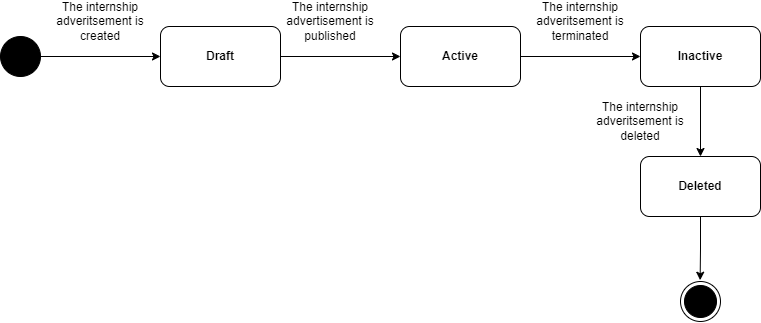

The diagram above was exported from draw.io. Its source (the exported page's mxGraphModel, read from the mxfile embedded in the PNG):
<mxGraphModel dx="1195" dy="622" grid="1" gridSize="10" guides="1" tooltips="1" connect="1" arrows="1" fold="1" page="1" pageScale="1" pageWidth="827" pageHeight="1169" math="0" shadow="0">
  <root>
    <mxCell id="0" />
    <mxCell id="1" parent="0" />
    <mxCell id="GiH9B2Jv3Yc86THT85ku-2" value="" style="ellipse;whiteSpace=wrap;html=1;aspect=fixed;fillColor=#000000;" vertex="1" parent="1">
      <mxGeometry x="40" y="300" width="40" height="40" as="geometry" />
    </mxCell>
    <mxCell id="GiH9B2Jv3Yc86THT85ku-3" value="" style="endArrow=classic;html=1;rounded=0;exitX=1;exitY=0.5;exitDx=0;exitDy=0;entryX=0;entryY=0.5;entryDx=0;entryDy=0;" edge="1" parent="1" source="GiH9B2Jv3Yc86THT85ku-2" target="GiH9B2Jv3Yc86THT85ku-4">
      <mxGeometry width="50" height="50" relative="1" as="geometry">
        <mxPoint x="360" y="550" as="sourcePoint" />
        <mxPoint x="170" y="320" as="targetPoint" />
      </mxGeometry>
    </mxCell>
    <mxCell id="GiH9B2Jv3Yc86THT85ku-15" style="edgeStyle=orthogonalEdgeStyle;rounded=0;orthogonalLoop=1;jettySize=auto;html=1;entryX=0;entryY=0.5;entryDx=0;entryDy=0;" edge="1" parent="1" source="GiH9B2Jv3Yc86THT85ku-4" target="GiH9B2Jv3Yc86THT85ku-6">
      <mxGeometry relative="1" as="geometry" />
    </mxCell>
    <mxCell id="GiH9B2Jv3Yc86THT85ku-4" value="&lt;b&gt;Draft&lt;/b&gt;" style="rounded=1;whiteSpace=wrap;html=1;" vertex="1" parent="1">
      <mxGeometry x="200" y="290" width="120" height="60" as="geometry" />
    </mxCell>
    <mxCell id="GiH9B2Jv3Yc86THT85ku-16" style="edgeStyle=orthogonalEdgeStyle;rounded=0;orthogonalLoop=1;jettySize=auto;html=1;entryX=0;entryY=0.5;entryDx=0;entryDy=0;" edge="1" parent="1" source="GiH9B2Jv3Yc86THT85ku-6" target="GiH9B2Jv3Yc86THT85ku-9">
      <mxGeometry relative="1" as="geometry" />
    </mxCell>
    <mxCell id="GiH9B2Jv3Yc86THT85ku-6" value="&lt;b&gt;Active&lt;/b&gt;" style="rounded=1;whiteSpace=wrap;html=1;" vertex="1" parent="1">
      <mxGeometry x="440" y="290" width="120" height="60" as="geometry" />
    </mxCell>
    <mxCell id="GiH9B2Jv3Yc86THT85ku-21" style="edgeStyle=orthogonalEdgeStyle;rounded=0;orthogonalLoop=1;jettySize=auto;html=1;" edge="1" parent="1" source="GiH9B2Jv3Yc86THT85ku-9" target="GiH9B2Jv3Yc86THT85ku-20">
      <mxGeometry relative="1" as="geometry" />
    </mxCell>
    <mxCell id="GiH9B2Jv3Yc86THT85ku-9" value="&lt;b&gt;Inactive&lt;/b&gt;" style="rounded=1;whiteSpace=wrap;html=1;" vertex="1" parent="1">
      <mxGeometry x="680" y="290" width="120" height="60" as="geometry" />
    </mxCell>
    <mxCell id="GiH9B2Jv3Yc86THT85ku-17" value="The internship adveritsement is created" style="text;html=1;align=center;verticalAlign=middle;whiteSpace=wrap;rounded=0;" vertex="1" parent="1">
      <mxGeometry x="90" y="270" width="100" height="30" as="geometry" />
    </mxCell>
    <mxCell id="GiH9B2Jv3Yc86THT85ku-18" value="The internship advertisement is published" style="text;html=1;align=center;verticalAlign=middle;whiteSpace=wrap;rounded=0;" vertex="1" parent="1">
      <mxGeometry x="320" y="270" width="100" height="30" as="geometry" />
    </mxCell>
    <mxCell id="GiH9B2Jv3Yc86THT85ku-19" value="The internship adveritsement is terminated" style="text;html=1;align=center;verticalAlign=middle;whiteSpace=wrap;rounded=0;" vertex="1" parent="1">
      <mxGeometry x="570" y="270" width="100" height="30" as="geometry" />
    </mxCell>
    <mxCell id="GiH9B2Jv3Yc86THT85ku-28" style="edgeStyle=orthogonalEdgeStyle;rounded=0;orthogonalLoop=1;jettySize=auto;html=1;entryX=0.491;entryY=-0.032;entryDx=0;entryDy=0;entryPerimeter=0;" edge="1" parent="1" source="GiH9B2Jv3Yc86THT85ku-20" target="GiH9B2Jv3Yc86THT85ku-24">
      <mxGeometry relative="1" as="geometry">
        <mxPoint x="740" y="540" as="targetPoint" />
      </mxGeometry>
    </mxCell>
    <mxCell id="GiH9B2Jv3Yc86THT85ku-20" value="&lt;b&gt;Deleted&lt;/b&gt;" style="rounded=1;whiteSpace=wrap;html=1;" vertex="1" parent="1">
      <mxGeometry x="680" y="420" width="120" height="60" as="geometry" />
    </mxCell>
    <mxCell id="GiH9B2Jv3Yc86THT85ku-22" value="The internship adveritsement is deleted" style="text;html=1;align=center;verticalAlign=middle;whiteSpace=wrap;rounded=0;" vertex="1" parent="1">
      <mxGeometry x="630" y="370" width="100" height="30" as="geometry" />
    </mxCell>
    <mxCell id="GiH9B2Jv3Yc86THT85ku-25" value="" style="group" vertex="1" connectable="0" parent="1">
      <mxGeometry x="720" y="545" width="40" height="40" as="geometry" />
    </mxCell>
    <mxCell id="GiH9B2Jv3Yc86THT85ku-24" value="" style="ellipse;whiteSpace=wrap;html=1;aspect=fixed;" vertex="1" parent="GiH9B2Jv3Yc86THT85ku-25">
      <mxGeometry width="40" height="40" as="geometry" />
    </mxCell>
    <mxCell id="GiH9B2Jv3Yc86THT85ku-23" value="" style="ellipse;whiteSpace=wrap;html=1;aspect=fixed;fillColor=#000000;" vertex="1" parent="GiH9B2Jv3Yc86THT85ku-25">
      <mxGeometry x="4" y="4" width="32" height="32" as="geometry" />
    </mxCell>
  </root>
</mxGraphModel>